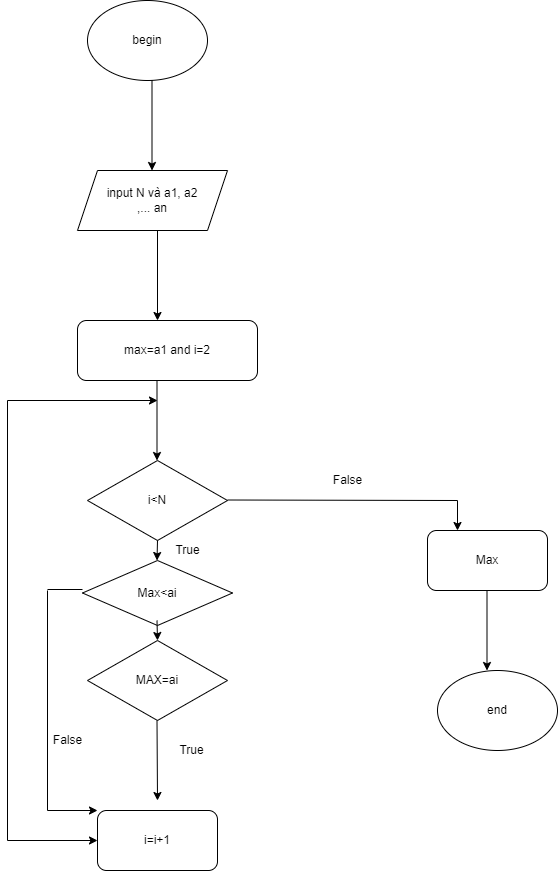

The diagram above was exported from draw.io. Its source (the exported page's mxGraphModel, read from the mxfile embedded in the PNG):
<mxGraphModel dx="1422" dy="805" grid="1" gridSize="10" guides="1" tooltips="1" connect="1" arrows="1" fold="1" page="1" pageScale="1" pageWidth="827" pageHeight="1169" math="0" shadow="0">
  <root>
    <mxCell id="0" />
    <mxCell id="1" parent="0" />
    <mxCell id="482fZSL8k85uKmbH771j-1" value="begin" style="ellipse;whiteSpace=wrap;html=1;" vertex="1" parent="1">
      <mxGeometry x="310" y="40" width="120" height="80" as="geometry" />
    </mxCell>
    <mxCell id="482fZSL8k85uKmbH771j-2" value="" style="endArrow=classic;html=1;rounded=0;" edge="1" parent="1">
      <mxGeometry width="50" height="50" relative="1" as="geometry">
        <mxPoint x="374.5" y="120" as="sourcePoint" />
        <mxPoint x="374.5" y="210" as="targetPoint" />
      </mxGeometry>
    </mxCell>
    <mxCell id="482fZSL8k85uKmbH771j-3" value="input N và a1, a2&lt;br&gt;,... an" style="shape=parallelogram;perimeter=parallelogramPerimeter;whiteSpace=wrap;html=1;fixedSize=1;" vertex="1" parent="1">
      <mxGeometry x="300" y="210" width="150" height="60" as="geometry" />
    </mxCell>
    <mxCell id="482fZSL8k85uKmbH771j-4" value="" style="endArrow=classic;html=1;rounded=0;" edge="1" parent="1">
      <mxGeometry width="50" height="50" relative="1" as="geometry">
        <mxPoint x="380" y="270" as="sourcePoint" />
        <mxPoint x="380" y="360" as="targetPoint" />
      </mxGeometry>
    </mxCell>
    <mxCell id="482fZSL8k85uKmbH771j-7" value="max=a1 and i=2" style="rounded=1;whiteSpace=wrap;html=1;" vertex="1" parent="1">
      <mxGeometry x="300" y="360" width="180" height="60" as="geometry" />
    </mxCell>
    <mxCell id="482fZSL8k85uKmbH771j-8" value="" style="endArrow=classic;html=1;rounded=0;" edge="1" parent="1">
      <mxGeometry width="50" height="50" relative="1" as="geometry">
        <mxPoint x="379.5" y="420" as="sourcePoint" />
        <mxPoint x="379.5" y="500" as="targetPoint" />
      </mxGeometry>
    </mxCell>
    <mxCell id="482fZSL8k85uKmbH771j-9" value="i&amp;lt;N" style="rhombus;whiteSpace=wrap;html=1;" vertex="1" parent="1">
      <mxGeometry x="310" y="500" width="140" height="80" as="geometry" />
    </mxCell>
    <mxCell id="482fZSL8k85uKmbH771j-10" value="Max" style="rounded=1;whiteSpace=wrap;html=1;" vertex="1" parent="1">
      <mxGeometry x="650" y="570" width="120" height="60" as="geometry" />
    </mxCell>
    <mxCell id="482fZSL8k85uKmbH771j-11" value="MAX=ai" style="rhombus;whiteSpace=wrap;html=1;" vertex="1" parent="1">
      <mxGeometry x="310" y="680" width="140" height="80" as="geometry" />
    </mxCell>
    <mxCell id="482fZSL8k85uKmbH771j-12" value="" style="endArrow=classic;html=1;rounded=0;" edge="1" parent="1">
      <mxGeometry width="50" height="50" relative="1" as="geometry">
        <mxPoint x="379.5" y="760" as="sourcePoint" />
        <mxPoint x="380" y="840" as="targetPoint" />
      </mxGeometry>
    </mxCell>
    <mxCell id="482fZSL8k85uKmbH771j-13" value="i=i+1" style="rounded=1;whiteSpace=wrap;html=1;" vertex="1" parent="1">
      <mxGeometry x="320" y="850" width="120" height="60" as="geometry" />
    </mxCell>
    <mxCell id="482fZSL8k85uKmbH771j-16" value="" style="endArrow=none;html=1;rounded=0;" edge="1" parent="1">
      <mxGeometry width="50" height="50" relative="1" as="geometry">
        <mxPoint x="450" y="539.5" as="sourcePoint" />
        <mxPoint x="680" y="540" as="targetPoint" />
      </mxGeometry>
    </mxCell>
    <mxCell id="482fZSL8k85uKmbH771j-20" value="" style="endArrow=none;html=1;rounded=0;" edge="1" parent="1">
      <mxGeometry width="50" height="50" relative="1" as="geometry">
        <mxPoint x="230" y="880" as="sourcePoint" />
        <mxPoint x="230" y="440" as="targetPoint" />
      </mxGeometry>
    </mxCell>
    <mxCell id="482fZSL8k85uKmbH771j-22" value="" style="endArrow=classic;html=1;rounded=0;" edge="1" parent="1">
      <mxGeometry width="50" height="50" relative="1" as="geometry">
        <mxPoint x="680" y="540" as="sourcePoint" />
        <mxPoint x="680" y="570" as="targetPoint" />
      </mxGeometry>
    </mxCell>
    <mxCell id="482fZSL8k85uKmbH771j-25" value="" style="endArrow=classic;html=1;rounded=0;" edge="1" parent="1">
      <mxGeometry width="50" height="50" relative="1" as="geometry">
        <mxPoint x="709.5" y="630" as="sourcePoint" />
        <mxPoint x="709.5" y="710" as="targetPoint" />
      </mxGeometry>
    </mxCell>
    <mxCell id="482fZSL8k85uKmbH771j-26" value="end" style="ellipse;whiteSpace=wrap;html=1;" vertex="1" parent="1">
      <mxGeometry x="660" y="710" width="120" height="80" as="geometry" />
    </mxCell>
    <mxCell id="482fZSL8k85uKmbH771j-27" value="" style="endArrow=classic;html=1;rounded=0;" edge="1" parent="1">
      <mxGeometry width="50" height="50" relative="1" as="geometry">
        <mxPoint x="230" y="440" as="sourcePoint" />
        <mxPoint x="380" y="440" as="targetPoint" />
      </mxGeometry>
    </mxCell>
    <mxCell id="482fZSL8k85uKmbH771j-29" value="" style="endArrow=none;html=1;rounded=0;" edge="1" parent="1">
      <mxGeometry width="50" height="50" relative="1" as="geometry">
        <mxPoint x="270" y="850" as="sourcePoint" />
        <mxPoint x="270" y="630" as="targetPoint" />
      </mxGeometry>
    </mxCell>
    <mxCell id="482fZSL8k85uKmbH771j-30" value="" style="endArrow=classic;html=1;rounded=0;entryX=0;entryY=0;entryDx=0;entryDy=0;" edge="1" parent="1" target="482fZSL8k85uKmbH771j-13">
      <mxGeometry width="50" height="50" relative="1" as="geometry">
        <mxPoint x="270" y="850" as="sourcePoint" />
        <mxPoint x="320" y="800" as="targetPoint" />
      </mxGeometry>
    </mxCell>
    <mxCell id="482fZSL8k85uKmbH771j-31" value="" style="endArrow=classic;html=1;rounded=0;entryX=0;entryY=0.5;entryDx=0;entryDy=0;" edge="1" parent="1" target="482fZSL8k85uKmbH771j-13">
      <mxGeometry width="50" height="50" relative="1" as="geometry">
        <mxPoint x="230" y="880" as="sourcePoint" />
        <mxPoint x="300" y="870" as="targetPoint" />
      </mxGeometry>
    </mxCell>
    <mxCell id="482fZSL8k85uKmbH771j-32" value="False" style="text;html=1;align=center;verticalAlign=middle;resizable=0;points=[];autosize=1;strokeColor=none;fillColor=none;" vertex="1" parent="1">
      <mxGeometry x="550" y="510" width="40" height="20" as="geometry" />
    </mxCell>
    <mxCell id="482fZSL8k85uKmbH771j-35" value="True" style="text;html=1;align=center;verticalAlign=middle;resizable=0;points=[];autosize=1;strokeColor=none;fillColor=none;" vertex="1" parent="1">
      <mxGeometry x="394" y="780" width="40" height="20" as="geometry" />
    </mxCell>
    <mxCell id="482fZSL8k85uKmbH771j-36" value="Max&amp;lt;ai" style="rhombus;whiteSpace=wrap;html=1;" vertex="1" parent="1">
      <mxGeometry x="305" y="600" width="150" height="65" as="geometry" />
    </mxCell>
    <mxCell id="482fZSL8k85uKmbH771j-39" value="" style="endArrow=classic;html=1;rounded=0;" edge="1" parent="1">
      <mxGeometry width="50" height="50" relative="1" as="geometry">
        <mxPoint x="380" y="580" as="sourcePoint" />
        <mxPoint x="379.5" y="600" as="targetPoint" />
      </mxGeometry>
    </mxCell>
    <mxCell id="482fZSL8k85uKmbH771j-40" value="" style="endArrow=none;html=1;rounded=0;" edge="1" parent="1">
      <mxGeometry width="50" height="50" relative="1" as="geometry">
        <mxPoint x="270" y="629" as="sourcePoint" />
        <mxPoint x="305" y="629" as="targetPoint" />
      </mxGeometry>
    </mxCell>
    <mxCell id="482fZSL8k85uKmbH771j-41" value="" style="endArrow=classic;html=1;rounded=0;" edge="1" parent="1">
      <mxGeometry width="50" height="50" relative="1" as="geometry">
        <mxPoint x="379.5" y="660" as="sourcePoint" />
        <mxPoint x="380" y="680" as="targetPoint" />
      </mxGeometry>
    </mxCell>
    <mxCell id="482fZSL8k85uKmbH771j-45" value="False" style="text;html=1;align=center;verticalAlign=middle;resizable=0;points=[];autosize=1;strokeColor=none;fillColor=none;" vertex="1" parent="1">
      <mxGeometry x="270" y="770" width="40" height="20" as="geometry" />
    </mxCell>
    <mxCell id="482fZSL8k85uKmbH771j-46" value="True" style="text;html=1;align=center;verticalAlign=middle;resizable=0;points=[];autosize=1;strokeColor=none;fillColor=none;" vertex="1" parent="1">
      <mxGeometry x="390" y="580" width="40" height="20" as="geometry" />
    </mxCell>
  </root>
</mxGraphModel>